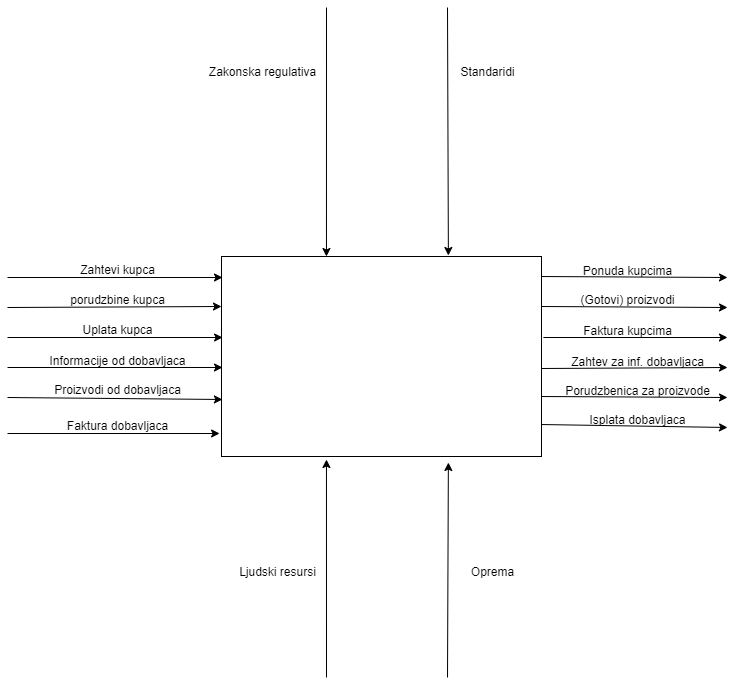

The diagram above was exported from draw.io. Its source (the exported page's mxGraphModel, read from the mxfile embedded in the PNG):
<mxGraphModel dx="1674" dy="806" grid="1" gridSize="10" guides="1" tooltips="1" connect="1" arrows="1" fold="1" page="1" pageScale="1" pageWidth="827" pageHeight="1169" math="0" shadow="0">
  <root>
    <mxCell id="0" />
    <mxCell id="1" parent="0" />
    <mxCell id="rE0NdEYfs67Jmnbw0Lsc-2" value="" style="endArrow=classic;html=1;rounded=0;entryX=0.328;entryY=0;entryDx=0;entryDy=0;entryPerimeter=0;" edge="1" parent="1" target="rE0NdEYfs67Jmnbw0Lsc-1">
      <mxGeometry width="50" height="50" relative="1" as="geometry">
        <mxPoint x="359" y="50" as="sourcePoint" />
        <mxPoint x="490" y="130" as="targetPoint" />
      </mxGeometry>
    </mxCell>
    <mxCell id="rE0NdEYfs67Jmnbw0Lsc-3" value="" style="endArrow=classic;html=1;rounded=0;entryX=0.709;entryY=-0.005;entryDx=0;entryDy=0;entryPerimeter=0;" edge="1" parent="1" target="rE0NdEYfs67Jmnbw0Lsc-1">
      <mxGeometry width="50" height="50" relative="1" as="geometry">
        <mxPoint x="480" y="50" as="sourcePoint" />
        <mxPoint x="440" y="390" as="targetPoint" />
      </mxGeometry>
    </mxCell>
    <mxCell id="rE0NdEYfs67Jmnbw0Lsc-4" value="Zakonska regulativa" style="text;html=1;align=center;verticalAlign=middle;resizable=0;points=[];autosize=1;strokeColor=none;fillColor=none;" vertex="1" parent="1">
      <mxGeometry x="230" y="100" width="130" height="30" as="geometry" />
    </mxCell>
    <mxCell id="rE0NdEYfs67Jmnbw0Lsc-5" value="Standaridi" style="text;html=1;align=center;verticalAlign=middle;resizable=0;points=[];autosize=1;strokeColor=none;fillColor=none;" vertex="1" parent="1">
      <mxGeometry x="480" y="100" width="80" height="30" as="geometry" />
    </mxCell>
    <mxCell id="rE0NdEYfs67Jmnbw0Lsc-6" value="" style="endArrow=classic;html=1;rounded=0;exitX=0.997;exitY=0.84;exitDx=0;exitDy=0;exitPerimeter=0;" edge="1" parent="1" source="rE0NdEYfs67Jmnbw0Lsc-1">
      <mxGeometry width="50" height="50" relative="1" as="geometry">
        <mxPoint x="580" y="470" as="sourcePoint" />
        <mxPoint x="760" y="470" as="targetPoint" />
      </mxGeometry>
    </mxCell>
    <mxCell id="rE0NdEYfs67Jmnbw0Lsc-7" value="" style="endArrow=classic;html=1;rounded=0;exitX=1;exitY=0.7;exitDx=0;exitDy=0;exitPerimeter=0;" edge="1" parent="1" source="rE0NdEYfs67Jmnbw0Lsc-1">
      <mxGeometry width="50" height="50" relative="1" as="geometry">
        <mxPoint x="580" y="440" as="sourcePoint" />
        <mxPoint x="760" y="440" as="targetPoint" />
      </mxGeometry>
    </mxCell>
    <mxCell id="rE0NdEYfs67Jmnbw0Lsc-8" value="" style="endArrow=classic;html=1;rounded=0;exitX=1;exitY=0.56;exitDx=0;exitDy=0;exitPerimeter=0;" edge="1" parent="1" source="rE0NdEYfs67Jmnbw0Lsc-1">
      <mxGeometry width="50" height="50" relative="1" as="geometry">
        <mxPoint x="390" y="440" as="sourcePoint" />
        <mxPoint x="760" y="410" as="targetPoint" />
      </mxGeometry>
    </mxCell>
    <mxCell id="rE0NdEYfs67Jmnbw0Lsc-9" value="" style="endArrow=classic;html=1;rounded=0;exitX=1.006;exitY=0.405;exitDx=0;exitDy=0;exitPerimeter=0;" edge="1" parent="1" source="rE0NdEYfs67Jmnbw0Lsc-1">
      <mxGeometry width="50" height="50" relative="1" as="geometry">
        <mxPoint x="390" y="440" as="sourcePoint" />
        <mxPoint x="760" y="380" as="targetPoint" />
      </mxGeometry>
    </mxCell>
    <mxCell id="rE0NdEYfs67Jmnbw0Lsc-10" value="" style="endArrow=classic;html=1;rounded=0;exitX=1;exitY=0.25;exitDx=0;exitDy=0;" edge="1" parent="1" source="rE0NdEYfs67Jmnbw0Lsc-1">
      <mxGeometry width="50" height="50" relative="1" as="geometry">
        <mxPoint x="390" y="440" as="sourcePoint" />
        <mxPoint x="760" y="350" as="targetPoint" />
      </mxGeometry>
    </mxCell>
    <mxCell id="rE0NdEYfs67Jmnbw0Lsc-11" value="" style="endArrow=classic;html=1;rounded=0;exitX=0.994;exitY=0.1;exitDx=0;exitDy=0;exitPerimeter=0;" edge="1" parent="1" source="rE0NdEYfs67Jmnbw0Lsc-1">
      <mxGeometry width="50" height="50" relative="1" as="geometry">
        <mxPoint x="580" y="320" as="sourcePoint" />
        <mxPoint x="760" y="320" as="targetPoint" />
      </mxGeometry>
    </mxCell>
    <mxCell id="rE0NdEYfs67Jmnbw0Lsc-12" value="Ponuda kupcima" style="text;html=1;align=center;verticalAlign=middle;resizable=0;points=[];autosize=1;strokeColor=none;fillColor=none;" vertex="1" parent="1">
      <mxGeometry x="605" y="299" width="110" height="30" as="geometry" />
    </mxCell>
    <mxCell id="rE0NdEYfs67Jmnbw0Lsc-14" value="(Gotovi) proizvodi" style="text;html=1;align=center;verticalAlign=middle;resizable=0;points=[];autosize=1;strokeColor=none;fillColor=none;" vertex="1" parent="1">
      <mxGeometry x="600" y="328" width="120" height="30" as="geometry" />
    </mxCell>
    <mxCell id="rE0NdEYfs67Jmnbw0Lsc-15" value="Faktura kupcima" style="text;html=1;align=center;verticalAlign=middle;resizable=0;points=[];autosize=1;strokeColor=none;fillColor=none;" vertex="1" parent="1">
      <mxGeometry x="605" y="359" width="110" height="30" as="geometry" />
    </mxCell>
    <mxCell id="rE0NdEYfs67Jmnbw0Lsc-16" value="Zahtev za inf. dobavljaca" style="text;html=1;align=center;verticalAlign=middle;resizable=0;points=[];autosize=1;strokeColor=none;fillColor=none;" vertex="1" parent="1">
      <mxGeometry x="590" y="390" width="160" height="30" as="geometry" />
    </mxCell>
    <mxCell id="rE0NdEYfs67Jmnbw0Lsc-17" value="Porudzbenica za proizvode" style="text;html=1;align=center;verticalAlign=middle;resizable=0;points=[];autosize=1;strokeColor=none;fillColor=none;" vertex="1" parent="1">
      <mxGeometry x="585" y="419" width="170" height="30" as="geometry" />
    </mxCell>
    <mxCell id="rE0NdEYfs67Jmnbw0Lsc-18" value="Isplata dobavljaca" style="text;html=1;align=center;verticalAlign=middle;resizable=0;points=[];autosize=1;strokeColor=none;fillColor=none;" vertex="1" parent="1">
      <mxGeometry x="610" y="448" width="120" height="30" as="geometry" />
    </mxCell>
    <mxCell id="rE0NdEYfs67Jmnbw0Lsc-21" value="" style="endArrow=classic;html=1;rounded=0;" edge="1" parent="1" source="rE0NdEYfs67Jmnbw0Lsc-1">
      <mxGeometry width="50" height="50" relative="1" as="geometry">
        <mxPoint x="390" y="440" as="sourcePoint" />
        <mxPoint x="440" y="390" as="targetPoint" />
      </mxGeometry>
    </mxCell>
    <mxCell id="rE0NdEYfs67Jmnbw0Lsc-22" value="" style="endArrow=classic;html=1;rounded=0;entryX=-0.019;entryY=0.735;entryDx=0;entryDy=0;entryPerimeter=0;" edge="1" parent="1">
      <mxGeometry width="50" height="50" relative="1" as="geometry">
        <mxPoint x="40" y="440" as="sourcePoint" />
        <mxPoint x="254.92000000000007" y="442" as="targetPoint" />
      </mxGeometry>
    </mxCell>
    <mxCell id="rE0NdEYfs67Jmnbw0Lsc-23" value="" style="endArrow=classic;html=1;rounded=0;" edge="1" parent="1">
      <mxGeometry width="50" height="50" relative="1" as="geometry">
        <mxPoint x="40" y="410" as="sourcePoint" />
        <mxPoint x="255" y="410" as="targetPoint" />
      </mxGeometry>
    </mxCell>
    <mxCell id="rE0NdEYfs67Jmnbw0Lsc-24" value="" style="endArrow=classic;html=1;rounded=0;entryX=-0.006;entryY=0.41;entryDx=0;entryDy=0;entryPerimeter=0;" edge="1" parent="1">
      <mxGeometry width="50" height="50" relative="1" as="geometry">
        <mxPoint x="40" y="380" as="sourcePoint" />
        <mxPoint x="255.07999999999993" y="380" as="targetPoint" />
      </mxGeometry>
    </mxCell>
    <mxCell id="rE0NdEYfs67Jmnbw0Lsc-25" value="" style="endArrow=classic;html=1;rounded=0;entryX=0;entryY=0.25;entryDx=0;entryDy=0;" edge="1" parent="1" target="rE0NdEYfs67Jmnbw0Lsc-1">
      <mxGeometry width="50" height="50" relative="1" as="geometry">
        <mxPoint x="40" y="350" as="sourcePoint" />
        <mxPoint x="440" y="390" as="targetPoint" />
      </mxGeometry>
    </mxCell>
    <mxCell id="rE0NdEYfs67Jmnbw0Lsc-26" value="" style="endArrow=classic;html=1;rounded=0;" edge="1" parent="1">
      <mxGeometry width="50" height="50" relative="1" as="geometry">
        <mxPoint x="40" y="320" as="sourcePoint" />
        <mxPoint x="255" y="320" as="targetPoint" />
      </mxGeometry>
    </mxCell>
    <mxCell id="rE0NdEYfs67Jmnbw0Lsc-27" value="" style="endArrow=classic;html=1;rounded=0;entryX=0.709;entryY=1.03;entryDx=0;entryDy=0;entryPerimeter=0;" edge="1" parent="1" target="rE0NdEYfs67Jmnbw0Lsc-1">
      <mxGeometry width="50" height="50" relative="1" as="geometry">
        <mxPoint x="480" y="720" as="sourcePoint" />
        <mxPoint x="440" y="390" as="targetPoint" />
      </mxGeometry>
    </mxCell>
    <mxCell id="rE0NdEYfs67Jmnbw0Lsc-28" value="" style="endArrow=classic;html=1;rounded=0;entryX=0.328;entryY=1.015;entryDx=0;entryDy=0;entryPerimeter=0;" edge="1" parent="1" target="rE0NdEYfs67Jmnbw0Lsc-1">
      <mxGeometry width="50" height="50" relative="1" as="geometry">
        <mxPoint x="359" y="720" as="sourcePoint" />
        <mxPoint x="440" y="390" as="targetPoint" />
      </mxGeometry>
    </mxCell>
    <mxCell id="rE0NdEYfs67Jmnbw0Lsc-29" value="" style="endArrow=classic;html=1;rounded=0;" edge="1" parent="1" target="rE0NdEYfs67Jmnbw0Lsc-1">
      <mxGeometry width="50" height="50" relative="1" as="geometry">
        <mxPoint x="390" y="440" as="sourcePoint" />
        <mxPoint x="440" y="390" as="targetPoint" />
      </mxGeometry>
    </mxCell>
    <mxCell id="rE0NdEYfs67Jmnbw0Lsc-1" value="" style="rounded=0;whiteSpace=wrap;html=1;" vertex="1" parent="1">
      <mxGeometry x="254" y="299" width="320" height="200" as="geometry" />
    </mxCell>
    <mxCell id="rE0NdEYfs67Jmnbw0Lsc-30" value="" style="endArrow=classic;html=1;rounded=0;entryX=-0.006;entryY=0.885;entryDx=0;entryDy=0;entryPerimeter=0;" edge="1" parent="1" target="rE0NdEYfs67Jmnbw0Lsc-1">
      <mxGeometry width="50" height="50" relative="1" as="geometry">
        <mxPoint x="40" y="476" as="sourcePoint" />
        <mxPoint x="440" y="390" as="targetPoint" />
      </mxGeometry>
    </mxCell>
    <mxCell id="rE0NdEYfs67Jmnbw0Lsc-31" value="Zahtevi kupca" style="text;html=1;align=center;verticalAlign=middle;resizable=0;points=[];autosize=1;strokeColor=none;fillColor=none;" vertex="1" parent="1">
      <mxGeometry x="100" y="298" width="100" height="30" as="geometry" />
    </mxCell>
    <mxCell id="rE0NdEYfs67Jmnbw0Lsc-32" value="porudzbine kupca" style="text;html=1;align=center;verticalAlign=middle;resizable=0;points=[];autosize=1;strokeColor=none;fillColor=none;" vertex="1" parent="1">
      <mxGeometry x="90" y="328" width="120" height="30" as="geometry" />
    </mxCell>
    <mxCell id="rE0NdEYfs67Jmnbw0Lsc-34" value="Uplata kupca" style="text;html=1;align=center;verticalAlign=middle;resizable=0;points=[];autosize=1;strokeColor=none;fillColor=none;" vertex="1" parent="1">
      <mxGeometry x="105" y="358" width="90" height="30" as="geometry" />
    </mxCell>
    <mxCell id="rE0NdEYfs67Jmnbw0Lsc-35" value="Informacije od dobavljaca" style="text;html=1;align=center;verticalAlign=middle;resizable=0;points=[];autosize=1;strokeColor=none;fillColor=none;" vertex="1" parent="1">
      <mxGeometry x="70" y="389" width="160" height="30" as="geometry" />
    </mxCell>
    <mxCell id="rE0NdEYfs67Jmnbw0Lsc-36" value="Proizvodi od dobavljaca" style="text;html=1;align=center;verticalAlign=middle;resizable=0;points=[];autosize=1;strokeColor=none;fillColor=none;" vertex="1" parent="1">
      <mxGeometry x="75" y="418" width="150" height="30" as="geometry" />
    </mxCell>
    <mxCell id="rE0NdEYfs67Jmnbw0Lsc-37" value="Faktura dobavljaca" style="text;html=1;align=center;verticalAlign=middle;resizable=0;points=[];autosize=1;strokeColor=none;fillColor=none;" vertex="1" parent="1">
      <mxGeometry x="90" y="454" width="120" height="30" as="geometry" />
    </mxCell>
    <mxCell id="rE0NdEYfs67Jmnbw0Lsc-38" value="Ljudski resursi" style="text;html=1;align=center;verticalAlign=middle;resizable=0;points=[];autosize=1;strokeColor=none;fillColor=none;" vertex="1" parent="1">
      <mxGeometry x="260" y="600" width="100" height="30" as="geometry" />
    </mxCell>
    <mxCell id="rE0NdEYfs67Jmnbw0Lsc-39" value="Oprema" style="text;html=1;align=center;verticalAlign=middle;resizable=0;points=[];autosize=1;strokeColor=none;fillColor=none;" vertex="1" parent="1">
      <mxGeometry x="490" y="600" width="70" height="30" as="geometry" />
    </mxCell>
  </root>
</mxGraphModel>